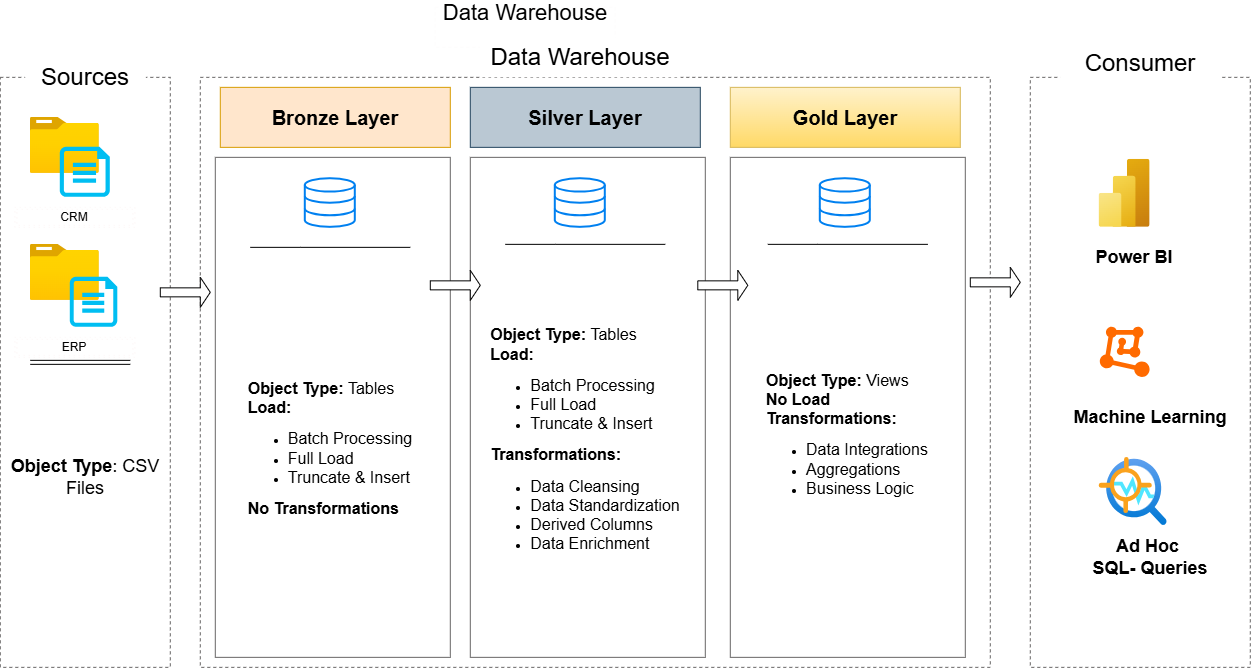

The diagram above was exported from draw.io. Its source (the exported page's mxGraphModel, read from the mxfile embedded in the PNG):
<mxGraphModel dx="1306" dy="838" grid="1" gridSize="10" guides="1" tooltips="1" connect="1" arrows="1" fold="1" page="1" pageScale="1" pageWidth="850" pageHeight="1100" math="0" shadow="0">
  <root>
    <mxCell id="0" />
    <mxCell id="1" parent="0" />
    <mxCell id="ZdDndheqeewRMYmLb2xP-1" parent="1" style="rounded=0;whiteSpace=wrap;html=1;dashed=1;strokeColor=light-dark(#676565, #ededed);" value="" vertex="1">
      <mxGeometry height="590" width="170" x="20" y="110" as="geometry" />
    </mxCell>
    <mxCell id="ZdDndheqeewRMYmLb2xP-2" parent="1" style="rounded=0;whiteSpace=wrap;html=1;dashed=1;fillColor=#FFFFFF;strokeColor=#FFFFFF;" value="&lt;font style=&quot;font-size: 24px;&quot;&gt;Sources&lt;/font&gt;" vertex="1">
      <mxGeometry height="40" width="120" x="45" y="90" as="geometry" />
    </mxCell>
    <mxCell id="ZdDndheqeewRMYmLb2xP-4" parent="1" style="rounded=0;whiteSpace=wrap;html=1;dashed=1;strokeColor=light-dark(#fdfcfc, #ededed);" value="&lt;font style=&quot;font-size: 22px;&quot;&gt;Data Warehouse&lt;/font&gt;&lt;div&gt;&lt;font style=&quot;font-size: 24px;&quot;&gt;&lt;br&gt;&lt;/font&gt;&lt;/div&gt;" vertex="1">
      <mxGeometry height="40" width="180" x="455" y="40" as="geometry" />
    </mxCell>
    <mxCell id="ZdDndheqeewRMYmLb2xP-12" parent="1" style="image;aspect=fixed;html=1;points=[];align=center;fontSize=12;image=img/lib/azure2/general/Folder_Blank.svg;" value="" vertex="1">
      <mxGeometry height="56.00000000000001" width="69" x="50" y="150" as="geometry" />
    </mxCell>
    <mxCell id="ZdDndheqeewRMYmLb2xP-13" parent="1" style="verticalLabelPosition=bottom;html=1;verticalAlign=top;align=center;strokeColor=none;fillColor=#00BEF2;shape=mxgraph.azure.cloud_services_configuration_file;pointerEvents=1;" value="" vertex="1">
      <mxGeometry height="50" width="50" x="80" y="180" as="geometry" />
    </mxCell>
    <mxCell id="ZdDndheqeewRMYmLb2xP-14" parent="1" style="image;aspect=fixed;html=1;points=[];align=center;fontSize=12;image=img/lib/azure2/general/Folder_Blank.svg;" value="" vertex="1">
      <mxGeometry height="56.00000000000001" width="69" x="50" y="277" as="geometry" />
    </mxCell>
    <mxCell id="ZdDndheqeewRMYmLb2xP-15" parent="1" style="verticalLabelPosition=bottom;html=1;verticalAlign=top;align=center;strokeColor=none;fillColor=#00BEF2;shape=mxgraph.azure.cloud_services_configuration_file;pointerEvents=1;" value="" vertex="1">
      <mxGeometry height="50" width="47.5" x="90" y="310" as="geometry" />
    </mxCell>
    <mxCell id="ZdDndheqeewRMYmLb2xP-16" parent="1" style="shape=ext;double=1;rounded=0;whiteSpace=wrap;html=1;dashed=1;dashPattern=1 4;strokeColor=light-dark(#fdf7f7, #ededed);" value="CRM&lt;span style=&quot;color: rgba(0, 0, 0, 0); font-family: monospace; font-size: 0px; text-align: start; white-space: nowrap;&quot;&gt;%3CmxGraphModel%3E%3Croot%3E%3CmxCell%20id%3D%220%22%2F%3E%3CmxCell%20id%3D%221%22%20parent%3D%220%22%2F%3E%3CmxCell%20id%3D%222%22%20parent%3D%221%22%20style%3D%22image%3Baspect%3Dfixed%3Bhtml%3D1%3Bpoints%3D%5B%5D%3Balign%3Dcenter%3BfontSize%3D12%3Bimage%3Dimg%2Flib%2Fazure2%2Fgeneral%2FFolder_Blank.svg%3B%22%20value%3D%22%22%20vertex%3D%221%22%3E%3CmxGeometry%20height%3D%2256.00000000000001%22%20width%3D%2269%22%20x%3D%2260%22%20y%3D%22190%22%20as%3D%22geometry%22%2F%3E%3C%2FmxCell%3E%3CmxCell%20id%3D%223%22%20parent%3D%221%22%20style%3D%22verticalLabelPosition%3Dbottom%3Bhtml%3D1%3BverticalAlign%3Dtop%3Balign%3Dcenter%3BstrokeColor%3Dnone%3BfillColor%3D%2300BEF2%3Bshape%3Dmxgraph.azure.cloud_services_configuration_file%3BpointerEvents%3D1%3B%22%20value%3D%22%22%20vertex%3D%221%22%3E%3CmxGeometry%20height%3D%2250%22%20width%3D%2247.5%22%20x%3D%22100%22%20y%3D%22230%22%20as%3D%22geometry%22%2F%3E%3C%2FmxCell%3E%3C%2Froot%3E%3C%2FmxGraphModel%3E&lt;/span&gt;" vertex="1">
      <mxGeometry height="20" width="120" x="34.5" y="240" as="geometry" />
    </mxCell>
    <mxCell id="ZdDndheqeewRMYmLb2xP-17" parent="1" style="shape=ext;double=1;rounded=0;whiteSpace=wrap;html=1;strokeColor=#FFFFFF;" value="&lt;font style=&quot;font-size: 18px;&quot;&gt;&lt;b&gt;Object Type&lt;/b&gt;: CSV Files&lt;/font&gt;" vertex="1">
      <mxGeometry height="40" width="160.5" x="24.75" y="490" as="geometry" />
    </mxCell>
    <mxCell id="ZdDndheqeewRMYmLb2xP-18" parent="1" style="shape=ext;double=1;rounded=0;whiteSpace=wrap;html=1;dashed=1;dashPattern=1 4;strokeColor=light-dark(#fdf7f7, #ededed);" value="ERP" vertex="1">
      <mxGeometry height="20" width="120" x="34.5" y="370" as="geometry" />
    </mxCell>
    <mxCell id="ZdDndheqeewRMYmLb2xP-38" edge="1" parent="1" style="shape=link;html=1;rounded=0;" value="">
      <mxGeometry relative="1" width="100" as="geometry">
        <mxPoint x="50" y="395" as="sourcePoint" />
        <mxPoint x="150" y="395" as="targetPoint" />
      </mxGeometry>
    </mxCell>
    <mxCell id="ZdDndheqeewRMYmLb2xP-41" edge="1" parent="1" style="shape=link;html=1;rounded=0;" value="">
      <mxGeometry relative="1" width="100" as="geometry">
        <mxPoint x="710" y="422.4000000000001" as="sourcePoint" />
        <mxPoint x="740" y="420" as="targetPoint" />
      </mxGeometry>
    </mxCell>
    <mxCell id="ZdDndheqeewRMYmLb2xP-47" parent="1" style="html=1;verticalLabelPosition=bottom;align=center;labelBackgroundColor=#ffffff;verticalAlign=top;strokeWidth=2;strokeColor=#0080F0;shadow=0;dashed=0;shape=mxgraph.ios7.icons.data;" value="" vertex="1">
      <mxGeometry height="40.45" width="40" x="300" y="230" as="geometry" />
    </mxCell>
    <mxCell id="ZdDndheqeewRMYmLb2xP-49" parent="1" style="rounded=0;whiteSpace=wrap;html=1;dashed=1;strokeColor=light-dark(#676565, #ededed);" value="" vertex="1">
      <mxGeometry height="590" width="790" x="220" y="110" as="geometry" />
    </mxCell>
    <mxCell id="ZdDndheqeewRMYmLb2xP-50" parent="1" style="rounded=0;whiteSpace=wrap;html=1;strokeColor=light-dark(#676565, #ededed);" value="" vertex="1">
      <mxGeometry height="500" width="235" x="235" y="190" as="geometry" />
    </mxCell>
    <mxCell id="ZdDndheqeewRMYmLb2xP-51" parent="1" style="rounded=0;whiteSpace=wrap;html=1;fillColor=#ffe6cc;strokeColor=#d79b00;" value="&lt;font style=&quot;font-size: 20px;&quot;&gt;&lt;b&gt;Bronze Layer&lt;/b&gt;&lt;/font&gt;" vertex="1">
      <mxGeometry height="60" width="230" x="240" y="120" as="geometry" />
    </mxCell>
    <mxCell id="ZdDndheqeewRMYmLb2xP-52" parent="1" style="html=1;verticalLabelPosition=bottom;align=center;labelBackgroundColor=#ffffff;verticalAlign=top;strokeWidth=2;strokeColor=#0080F0;shadow=0;dashed=0;shape=mxgraph.ios7.icons.data;" value="" vertex="1">
      <mxGeometry height="48.65" width="50" x="325" y="211.35" as="geometry" />
    </mxCell>
    <mxCell id="ZdDndheqeewRMYmLb2xP-53" edge="1" parent="1" style="endArrow=none;html=1;rounded=0;" value="">
      <mxGeometry relative="1" as="geometry">
        <Array as="points">
          <mxPoint x="320" y="280" />
        </Array>
        <mxPoint x="270" y="280" as="sourcePoint" />
        <mxPoint x="430" y="280" as="targetPoint" />
      </mxGeometry>
    </mxCell>
    <mxCell id="ZdDndheqeewRMYmLb2xP-54" parent="1" style="text;html=1;whiteSpace=wrap;strokeColor=none;fillColor=none;align=center;verticalAlign=middle;rounded=0;" value="&lt;div style=&quot;text-align: left;&quot;&gt;&lt;b style=&quot;background-color: transparent; color: light-dark(rgb(0, 0, 0), rgb(255, 255, 255));&quot;&gt;&lt;font style=&quot;font-size: 16px;&quot;&gt;Object Type:&amp;nbsp;&lt;/font&gt;&lt;/b&gt;&lt;span style=&quot;background-color: transparent; color: light-dark(rgb(0, 0, 0), rgb(255, 255, 255)); font-size: 16px;&quot;&gt;Tables&lt;/span&gt;&lt;/div&gt;&lt;div style=&quot;text-align: left;&quot;&gt;&lt;b&gt;&lt;font style=&quot;font-size: 16px;&quot;&gt;Load:&lt;/font&gt;&lt;/b&gt;&lt;/div&gt;&lt;div&gt;&lt;ul&gt;&lt;li style=&quot;text-align: left;&quot;&gt;&lt;font style=&quot;font-size: 16px;&quot;&gt;Batch Processing&lt;/font&gt;&lt;/li&gt;&lt;li style=&quot;text-align: left;&quot;&gt;&lt;font style=&quot;font-size: 16px;&quot;&gt;Full Load&lt;/font&gt;&lt;/li&gt;&lt;li style=&quot;text-align: left;&quot;&gt;&lt;font style=&quot;font-size: 16px;&quot;&gt;Truncate &amp;amp; Insert&lt;/font&gt;&lt;/li&gt;&lt;/ul&gt;&lt;/div&gt;&lt;div style=&quot;text-align: left;&quot;&gt;&lt;b&gt;&lt;font style=&quot;font-size: 16px;&quot;&gt;No Transformations&lt;/font&gt;&lt;/b&gt;&lt;/div&gt;" vertex="1">
      <mxGeometry height="357" width="200" x="250" y="303" as="geometry" />
    </mxCell>
    <mxCell id="ZdDndheqeewRMYmLb2xP-56" parent="1" style="rounded=0;whiteSpace=wrap;html=1;fillColor=#bac8d3;strokeColor=#23445d;" value="&lt;font style=&quot;font-size: 20px;&quot;&gt;&lt;b&gt;Silver Layer&lt;/b&gt;&lt;/font&gt;" vertex="1">
      <mxGeometry height="60" width="230" x="490" y="120" as="geometry" />
    </mxCell>
    <mxCell id="ZdDndheqeewRMYmLb2xP-57" parent="1" style="rounded=0;whiteSpace=wrap;html=1;strokeColor=light-dark(#676565, #ededed);" value="" vertex="1">
      <mxGeometry height="500" width="235" x="490" y="190" as="geometry" />
    </mxCell>
    <mxCell id="ZdDndheqeewRMYmLb2xP-58" parent="1" style="html=1;verticalLabelPosition=bottom;align=center;labelBackgroundColor=#ffffff;verticalAlign=top;strokeWidth=2;strokeColor=#0080F0;shadow=0;dashed=0;shape=mxgraph.ios7.icons.data;" value="" vertex="1">
      <mxGeometry height="48.65" width="50" x="575" y="211.35" as="geometry" />
    </mxCell>
    <mxCell id="ZdDndheqeewRMYmLb2xP-59" edge="1" parent="1" style="endArrow=none;html=1;rounded=0;" value="">
      <mxGeometry relative="1" as="geometry">
        <Array as="points">
          <mxPoint x="575" y="277" />
        </Array>
        <mxPoint x="525" y="277" as="sourcePoint" />
        <mxPoint x="685" y="277" as="targetPoint" />
      </mxGeometry>
    </mxCell>
    <mxCell id="ZdDndheqeewRMYmLb2xP-60" parent="1" style="text;html=1;whiteSpace=wrap;strokeColor=none;fillColor=none;align=center;verticalAlign=middle;rounded=0;" value="&lt;div style=&quot;text-align: left;&quot;&gt;&lt;b style=&quot;background-color: transparent; color: light-dark(rgb(0, 0, 0), rgb(255, 255, 255));&quot;&gt;&lt;font style=&quot;font-size: 16px;&quot;&gt;Object Type:&amp;nbsp;&lt;/font&gt;&lt;/b&gt;&lt;span style=&quot;background-color: transparent; color: light-dark(rgb(0, 0, 0), rgb(255, 255, 255)); font-size: 16px;&quot;&gt;Tables&lt;/span&gt;&lt;/div&gt;&lt;div style=&quot;text-align: left;&quot;&gt;&lt;b&gt;&lt;font style=&quot;font-size: 16px;&quot;&gt;Load:&lt;/font&gt;&lt;/b&gt;&lt;/div&gt;&lt;div&gt;&lt;ul&gt;&lt;li style=&quot;text-align: left;&quot;&gt;&lt;font style=&quot;font-size: 16px;&quot;&gt;Batch Processing&lt;/font&gt;&lt;/li&gt;&lt;li style=&quot;text-align: left;&quot;&gt;&lt;font style=&quot;font-size: 16px;&quot;&gt;Full Load&lt;/font&gt;&lt;/li&gt;&lt;li style=&quot;text-align: left;&quot;&gt;&lt;font style=&quot;font-size: 16px;&quot;&gt;Truncate &amp;amp; Insert&lt;/font&gt;&lt;/li&gt;&lt;/ul&gt;&lt;/div&gt;&lt;div style=&quot;text-align: left;&quot;&gt;&lt;b&gt;&lt;font style=&quot;font-size: 16px;&quot;&gt;Transformations:&lt;/font&gt;&lt;/b&gt;&lt;/div&gt;&lt;div&gt;&lt;ul&gt;&lt;li style=&quot;text-align: left;&quot;&gt;&lt;font style=&quot;font-size: 16px;&quot;&gt;Data Cleansing&lt;/font&gt;&lt;/li&gt;&lt;li style=&quot;text-align: left;&quot;&gt;&lt;font style=&quot;font-size: 16px;&quot;&gt;Data Standardization&lt;/font&gt;&lt;/li&gt;&lt;li style=&quot;text-align: left;&quot;&gt;&lt;font style=&quot;font-size: 16px;&quot;&gt;Derived Columns&lt;/font&gt;&lt;/li&gt;&lt;li style=&quot;text-align: left;&quot;&gt;&lt;font style=&quot;font-size: 16px;&quot;&gt;Data Enrichment&lt;/font&gt;&lt;/li&gt;&lt;/ul&gt;&lt;/div&gt;&lt;div style=&quot;text-align: left;&quot;&gt;&lt;b&gt;&lt;br&gt;&lt;/b&gt;&lt;/div&gt;" vertex="1">
      <mxGeometry height="370" width="200" x="505" y="300" as="geometry" />
    </mxCell>
    <mxCell id="ZdDndheqeewRMYmLb2xP-61" parent="1" style="rounded=0;whiteSpace=wrap;html=1;strokeColor=light-dark(#676565, #ededed);" value="" vertex="1">
      <mxGeometry height="500" width="235" x="750" y="190" as="geometry" />
    </mxCell>
    <mxCell id="ZdDndheqeewRMYmLb2xP-62" parent="1" style="rounded=0;whiteSpace=wrap;html=1;fillColor=#fff2cc;strokeColor=#d6b656;gradientColor=#ffd966;" value="&lt;font style=&quot;font-size: 20px;&quot;&gt;&lt;b&gt;Gold Layer&lt;/b&gt;&lt;/font&gt;" vertex="1">
      <mxGeometry height="60" width="230" x="750" y="120" as="geometry" />
    </mxCell>
    <mxCell id="ZdDndheqeewRMYmLb2xP-63" parent="1" style="html=1;verticalLabelPosition=bottom;align=center;labelBackgroundColor=#ffffff;verticalAlign=top;strokeWidth=2;strokeColor=#0080F0;shadow=0;dashed=0;shape=mxgraph.ios7.icons.data;" value="" vertex="1">
      <mxGeometry height="48.65" width="50" x="840" y="211.35" as="geometry" />
    </mxCell>
    <mxCell id="ZdDndheqeewRMYmLb2xP-64" edge="1" parent="1" style="endArrow=none;html=1;rounded=0;" value="">
      <mxGeometry relative="1" as="geometry">
        <Array as="points">
          <mxPoint x="837.5" y="277" />
        </Array>
        <mxPoint x="787.5" y="277" as="sourcePoint" />
        <mxPoint x="947.5" y="277" as="targetPoint" />
      </mxGeometry>
    </mxCell>
    <mxCell id="ZdDndheqeewRMYmLb2xP-65" parent="1" style="text;html=1;whiteSpace=wrap;strokeColor=none;fillColor=none;align=center;verticalAlign=middle;rounded=0;" value="&lt;div style=&quot;text-align: left;&quot;&gt;&lt;span style=&quot;background-color: transparent; color: light-dark(rgb(0, 0, 0), rgb(255, 255, 255));&quot;&gt;&lt;font style=&quot;font-size: 16px;&quot;&gt;&lt;b&gt;Object Type: &lt;/b&gt;Views&lt;/font&gt;&lt;/span&gt;&lt;/div&gt;&lt;div style=&quot;text-align: left;&quot;&gt;&lt;b&gt;&lt;font style=&quot;font-size: 16px;&quot;&gt;No Load&lt;/font&gt;&lt;/b&gt;&lt;/div&gt;&lt;div style=&quot;text-align: left;&quot;&gt;&lt;b&gt;&lt;font style=&quot;font-size: 16px;&quot;&gt;Transformations:&lt;/font&gt;&lt;/b&gt;&lt;/div&gt;&lt;div&gt;&lt;ul&gt;&lt;li style=&quot;text-align: left;&quot;&gt;&lt;font style=&quot;font-size: 16px;&quot;&gt;Data Integrations&lt;/font&gt;&lt;/li&gt;&lt;li style=&quot;text-align: left;&quot;&gt;&lt;font style=&quot;font-size: 16px;&quot;&gt;Aggregations&lt;/font&gt;&lt;/li&gt;&lt;li style=&quot;text-align: left;&quot;&gt;&lt;font style=&quot;font-size: 16px;&quot;&gt;Business Logic&lt;/font&gt;&lt;/li&gt;&lt;/ul&gt;&lt;/div&gt;&lt;div style=&quot;text-align: left;&quot;&gt;&lt;b&gt;&lt;br&gt;&lt;/b&gt;&lt;/div&gt;" vertex="1">
      <mxGeometry height="380" width="200" x="767.5" y="290" as="geometry" />
    </mxCell>
    <mxCell id="ZdDndheqeewRMYmLb2xP-66" parent="1" style="shape=singleArrow;whiteSpace=wrap;html=1;" value="" vertex="1">
      <mxGeometry height="30" width="50" x="180" y="310" as="geometry" />
    </mxCell>
    <mxCell id="ZdDndheqeewRMYmLb2xP-67" parent="1" style="shape=singleArrow;whiteSpace=wrap;html=1;" value="" vertex="1">
      <mxGeometry height="30" width="50" x="450" y="303" as="geometry" />
    </mxCell>
    <mxCell id="ZdDndheqeewRMYmLb2xP-68" parent="1" style="shape=singleArrow;whiteSpace=wrap;html=1;" value="" vertex="1">
      <mxGeometry height="30" width="50" x="717.5" y="303" as="geometry" />
    </mxCell>
    <mxCell id="ZdDndheqeewRMYmLb2xP-69" parent="1" style="shape=singleArrow;whiteSpace=wrap;html=1;" value="" vertex="1">
      <mxGeometry height="30" width="50" x="990" y="300" as="geometry" />
    </mxCell>
    <mxCell id="ZdDndheqeewRMYmLb2xP-70" parent="1" style="rounded=0;whiteSpace=wrap;html=1;dashed=1;strokeColor=light-dark(#676565, #ededed);" value="" vertex="1">
      <mxGeometry height="590" width="220" x="1050" y="110" as="geometry" />
    </mxCell>
    <mxCell id="ZdDndheqeewRMYmLb2xP-71" parent="1" style="rounded=0;whiteSpace=wrap;html=1;dashed=1;fillColor=#FFFFFF;strokeColor=#FFFFFF;" value="&lt;font style=&quot;font-size: 24px;&quot;&gt;Data Warehouse&lt;/font&gt;" vertex="1">
      <mxGeometry height="40" width="200" x="500" y="70" as="geometry" />
    </mxCell>
    <mxCell id="ZdDndheqeewRMYmLb2xP-72" parent="1" style="image;aspect=fixed;html=1;points=[];align=center;fontSize=12;image=img/lib/azure2/analytics/Power_BI_Embedded.svg;" value="" vertex="1">
      <mxGeometry height="68" width="51" x="1118.8" y="192" as="geometry" />
    </mxCell>
    <mxCell id="ZdDndheqeewRMYmLb2xP-73" parent="1" style="points=[];aspect=fixed;html=1;align=center;shadow=0;dashed=0;fillColor=#FF6A00;strokeColor=none;shape=mxgraph.alibaba_cloud.machine_learning;" value="" vertex="1">
      <mxGeometry height="50.099999999999994" width="49.8" x="1120" y="360" as="geometry" />
    </mxCell>
    <mxCell id="ZdDndheqeewRMYmLb2xP-74" parent="1" style="image;aspect=fixed;html=1;points=[];align=center;fontSize=12;image=img/lib/azure2/ai_machine_learning/Anomaly_Detector.svg;" value="" vertex="1">
      <mxGeometry height="68" width="68" x="1118.8" y="490" as="geometry" />
    </mxCell>
    <mxCell id="ZdDndheqeewRMYmLb2xP-75" parent="1" style="shape=ext;double=1;rounded=0;whiteSpace=wrap;html=1;strokeColor=#FFFFFF;" value="&lt;span style=&quot;font-size: 18px;&quot;&gt;&lt;b&gt;Power BI&lt;/b&gt;&lt;/span&gt;" vertex="1">
      <mxGeometry height="40" width="160.5" x="1073.75" y="270" as="geometry" />
    </mxCell>
    <mxCell id="ZdDndheqeewRMYmLb2xP-76" parent="1" style="shape=ext;double=1;rounded=0;whiteSpace=wrap;html=1;strokeColor=#FFFFFF;" value="&lt;span style=&quot;font-size: 18px;&quot;&gt;&lt;b&gt;Machine Learning&lt;/b&gt;&lt;/span&gt;" vertex="1">
      <mxGeometry height="40" width="160.5" x="1090" y="430" as="geometry" />
    </mxCell>
    <mxCell id="ZdDndheqeewRMYmLb2xP-77" parent="1" style="shape=ext;double=1;rounded=0;whiteSpace=wrap;html=1;strokeColor=#FFFFFF;" value="&lt;span style=&quot;font-size: 18px;&quot;&gt;&lt;b&gt;Ad Hoc&amp;nbsp;&lt;/b&gt;&lt;/span&gt;&lt;div&gt;&lt;span style=&quot;font-size: 18px;&quot;&gt;&lt;b&gt;SQL- Queries&lt;/b&gt;&lt;/span&gt;&lt;/div&gt;" vertex="1">
      <mxGeometry height="40" width="160.5" x="1090" y="570" as="geometry" />
    </mxCell>
    <mxCell id="ZdDndheqeewRMYmLb2xP-78" parent="1" style="rounded=0;whiteSpace=wrap;html=1;dashed=1;fillColor=#FFFFFF;strokeColor=#FFFFFF;" value="&lt;font style=&quot;font-size: 24px;&quot;&gt;Consumer&lt;/font&gt;&lt;div&gt;&lt;font style=&quot;font-size: 24px;&quot;&gt;&lt;br&gt;&lt;/font&gt;&lt;/div&gt;" vertex="1">
      <mxGeometry height="40" width="160" x="1080" y="90" as="geometry" />
    </mxCell>
  </root>
</mxGraphModel>